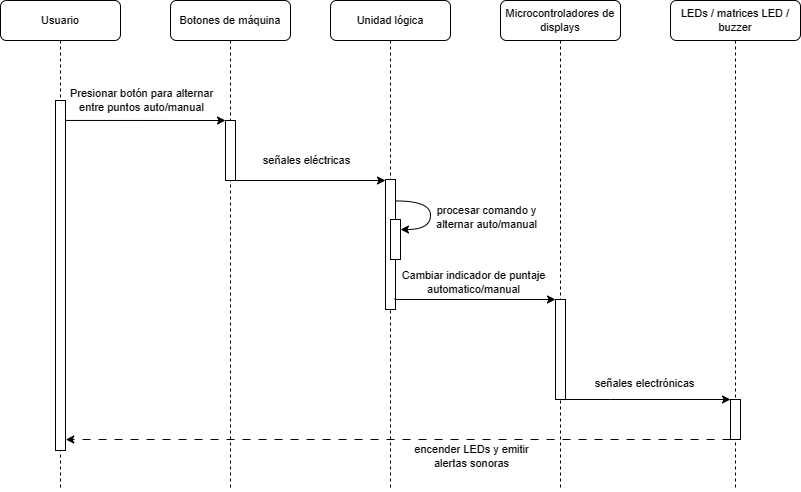

The diagram above was exported from draw.io. Its source (the exported page's mxGraphModel, read from the mxfile embedded in the PNG):
<mxGraphModel dx="1055" dy="616" grid="1" gridSize="10" guides="1" tooltips="1" connect="1" arrows="1" fold="1" page="1" pageScale="1" pageWidth="850" pageHeight="1100" math="0" shadow="0">
  <root>
    <mxCell id="0" />
    <mxCell id="1" parent="0" />
    <mxCell id="7F6fqmXWAmK54oai2_qa-3" value="Botones de máquina" style="shape=umlLifeline;perimeter=lifelinePerimeter;whiteSpace=wrap;html=1;container=1;collapsible=0;recursiveResize=0;outlineConnect=0;rounded=1;shadow=0;comic=0;labelBackgroundColor=none;strokeWidth=1;fontFamily=Helvetica;fontSize=11;align=center;" parent="1" vertex="1">
      <mxGeometry x="240" y="110" width="120" height="490" as="geometry" />
    </mxCell>
    <mxCell id="7F6fqmXWAmK54oai2_qa-4" value="" style="rounded=0;whiteSpace=wrap;html=1;fontFamily=Helvetica;fontSize=11;labelBackgroundColor=none;" parent="7F6fqmXWAmK54oai2_qa-3" vertex="1">
      <mxGeometry x="55" y="120" width="10" height="60" as="geometry" />
    </mxCell>
    <mxCell id="7F6fqmXWAmK54oai2_qa-5" value="Unidad lógica" style="shape=umlLifeline;perimeter=lifelinePerimeter;whiteSpace=wrap;html=1;container=1;collapsible=0;recursiveResize=0;outlineConnect=0;rounded=1;shadow=0;comic=0;labelBackgroundColor=none;strokeWidth=1;fontFamily=Helvetica;fontSize=11;align=center;" parent="1" vertex="1">
      <mxGeometry x="400" y="110" width="120" height="490" as="geometry" />
    </mxCell>
    <mxCell id="7F6fqmXWAmK54oai2_qa-17" value="" style="endArrow=classic;html=1;rounded=0;edgeStyle=orthogonalEdgeStyle;curved=1;exitX=1.046;exitY=0.165;exitDx=0;exitDy=0;exitPerimeter=0;fontFamily=Helvetica;fontSize=11;labelBackgroundColor=none;" parent="7F6fqmXWAmK54oai2_qa-5" source="8KNm3-20Z3KvcUUBy0Qh-4" edge="1">
      <mxGeometry width="50" height="50" relative="1" as="geometry">
        <mxPoint x="80" y="199" as="sourcePoint" />
        <mxPoint x="70" y="229" as="targetPoint" />
        <Array as="points">
          <mxPoint x="100" y="201" />
          <mxPoint x="100" y="229" />
        </Array>
      </mxGeometry>
    </mxCell>
    <mxCell id="7F6fqmXWAmK54oai2_qa-18" value="procesar comando y &lt;br&gt;alternar auto/manual" style="edgeLabel;html=1;align=center;verticalAlign=middle;resizable=0;points=[];fontFamily=Helvetica;fontSize=11;labelBackgroundColor=none;" parent="7F6fqmXWAmK54oai2_qa-17" vertex="1" connectable="0">
      <mxGeometry x="-0.1339" y="-1" relative="1" as="geometry">
        <mxPoint x="57" y="11" as="offset" />
      </mxGeometry>
    </mxCell>
    <mxCell id="8KNm3-20Z3KvcUUBy0Qh-4" value="" style="rounded=0;whiteSpace=wrap;html=1;fontFamily=Helvetica;fontSize=11;labelBackgroundColor=none;" parent="7F6fqmXWAmK54oai2_qa-5" vertex="1">
      <mxGeometry x="55" y="179" width="10" height="130" as="geometry" />
    </mxCell>
    <mxCell id="7F6fqmXWAmK54oai2_qa-16" value="" style="rounded=0;whiteSpace=wrap;html=1;fontFamily=Helvetica;fontSize=11;labelBackgroundColor=none;" parent="7F6fqmXWAmK54oai2_qa-5" vertex="1">
      <mxGeometry x="60" y="219" width="10" height="40" as="geometry" />
    </mxCell>
    <mxCell id="7F6fqmXWAmK54oai2_qa-19" value="Microcontroladores de displays" style="shape=umlLifeline;perimeter=lifelinePerimeter;whiteSpace=wrap;html=1;container=1;collapsible=0;recursiveResize=0;outlineConnect=0;rounded=1;shadow=0;comic=0;labelBackgroundColor=none;strokeWidth=1;fontFamily=Helvetica;fontSize=11;align=center;size=40;" parent="1" vertex="1">
      <mxGeometry x="570" y="110" width="120" height="490" as="geometry" />
    </mxCell>
    <mxCell id="7F6fqmXWAmK54oai2_qa-20" value="LEDs / matrices LED / buzzer" style="shape=umlLifeline;perimeter=lifelinePerimeter;whiteSpace=wrap;html=1;container=1;collapsible=0;recursiveResize=0;outlineConnect=0;rounded=1;shadow=0;comic=0;labelBackgroundColor=none;strokeWidth=1;fontFamily=Helvetica;fontSize=11;align=center;" parent="1" vertex="1">
      <mxGeometry x="740" y="110" width="130" height="490" as="geometry" />
    </mxCell>
    <mxCell id="7F6fqmXWAmK54oai2_qa-21" value="Usuario" style="shape=umlLifeline;perimeter=lifelinePerimeter;whiteSpace=wrap;html=1;container=1;collapsible=0;recursiveResize=0;outlineConnect=0;rounded=1;shadow=0;comic=0;labelBackgroundColor=none;strokeWidth=1;fontFamily=Helvetica;fontSize=11;align=center;" parent="1" vertex="1">
      <mxGeometry x="70" y="110" width="120" height="490" as="geometry" />
    </mxCell>
    <mxCell id="7F6fqmXWAmK54oai2_qa-22" value="" style="rounded=0;whiteSpace=wrap;html=1;fontFamily=Helvetica;fontSize=11;labelBackgroundColor=none;" parent="7F6fqmXWAmK54oai2_qa-21" vertex="1">
      <mxGeometry x="55" y="100" width="10" height="350" as="geometry" />
    </mxCell>
    <mxCell id="7F6fqmXWAmK54oai2_qa-23" value="" style="endArrow=classic;html=1;rounded=0;entryX=0;entryY=0;entryDx=0;entryDy=0;fontFamily=Helvetica;fontSize=11;labelBackgroundColor=none;exitX=1.025;exitY=0.057;exitDx=0;exitDy=0;exitPerimeter=0;" parent="1" source="7F6fqmXWAmK54oai2_qa-22" target="7F6fqmXWAmK54oai2_qa-4" edge="1">
      <mxGeometry width="50" height="50" relative="1" as="geometry">
        <mxPoint x="140" y="230" as="sourcePoint" />
        <mxPoint x="350" y="180" as="targetPoint" />
      </mxGeometry>
    </mxCell>
    <mxCell id="7F6fqmXWAmK54oai2_qa-24" value="Presionar botón para alternar&lt;br&gt;entre puntos auto/manual" style="edgeLabel;html=1;align=center;verticalAlign=middle;resizable=0;points=[];fontFamily=Helvetica;fontSize=11;labelBackgroundColor=none;" parent="7F6fqmXWAmK54oai2_qa-23" vertex="1" connectable="0">
      <mxGeometry x="-0.1339" y="-1" relative="1" as="geometry">
        <mxPoint x="6" y="-21" as="offset" />
      </mxGeometry>
    </mxCell>
    <mxCell id="7F6fqmXWAmK54oai2_qa-25" value="" style="endArrow=classic;html=1;rounded=0;exitX=1;exitY=1;exitDx=0;exitDy=0;entryX=0;entryY=0;entryDx=0;entryDy=0;fontFamily=Helvetica;fontSize=11;labelBackgroundColor=none;" parent="1" source="7F6fqmXWAmK54oai2_qa-4" edge="1">
      <mxGeometry width="50" height="50" relative="1" as="geometry">
        <mxPoint x="320" y="290" as="sourcePoint" />
        <mxPoint x="455" y="290" as="targetPoint" />
      </mxGeometry>
    </mxCell>
    <mxCell id="7F6fqmXWAmK54oai2_qa-26" value="señales eléctricas" style="edgeLabel;html=1;align=center;verticalAlign=middle;resizable=0;points=[];fontFamily=Helvetica;fontSize=11;labelBackgroundColor=none;" parent="7F6fqmXWAmK54oai2_qa-25" vertex="1" connectable="0">
      <mxGeometry x="-0.1339" y="-1" relative="1" as="geometry">
        <mxPoint x="6" y="-21" as="offset" />
      </mxGeometry>
    </mxCell>
    <mxCell id="7F6fqmXWAmK54oai2_qa-28" style="edgeStyle=orthogonalEdgeStyle;rounded=0;orthogonalLoop=1;jettySize=auto;html=1;exitX=1;exitY=1;exitDx=0;exitDy=0;entryX=0;entryY=0;entryDx=0;entryDy=0;fontFamily=Helvetica;fontSize=11;labelBackgroundColor=none;" parent="1" source="7F6fqmXWAmK54oai2_qa-30" target="7F6fqmXWAmK54oai2_qa-38" edge="1">
      <mxGeometry relative="1" as="geometry">
        <Array as="points">
          <mxPoint x="680" y="509" />
          <mxPoint x="680" y="509" />
        </Array>
      </mxGeometry>
    </mxCell>
    <mxCell id="7F6fqmXWAmK54oai2_qa-29" value="señales electrónicas" style="edgeLabel;html=1;align=center;verticalAlign=middle;resizable=0;points=[];fontFamily=Helvetica;fontSize=11;labelBackgroundColor=none;" parent="7F6fqmXWAmK54oai2_qa-28" vertex="1" connectable="0">
      <mxGeometry x="-0.1849" y="-2" relative="1" as="geometry">
        <mxPoint x="11" y="-18" as="offset" />
      </mxGeometry>
    </mxCell>
    <mxCell id="7F6fqmXWAmK54oai2_qa-30" value="" style="rounded=0;whiteSpace=wrap;html=1;fontFamily=Helvetica;fontSize=11;labelBackgroundColor=none;" parent="1" vertex="1">
      <mxGeometry x="625" y="409" width="10" height="100" as="geometry" />
    </mxCell>
    <mxCell id="7F6fqmXWAmK54oai2_qa-31" style="edgeStyle=orthogonalEdgeStyle;rounded=0;orthogonalLoop=1;jettySize=auto;html=1;entryX=0;entryY=0;entryDx=0;entryDy=0;exitX=0.959;exitY=0.912;exitDx=0;exitDy=0;exitPerimeter=0;fontFamily=Helvetica;fontSize=11;labelBackgroundColor=none;" parent="1" source="8KNm3-20Z3KvcUUBy0Qh-4" target="7F6fqmXWAmK54oai2_qa-30" edge="1">
      <mxGeometry relative="1" as="geometry">
        <Array as="points">
          <mxPoint x="465" y="409" />
        </Array>
        <mxPoint x="480" y="409" as="sourcePoint" />
      </mxGeometry>
    </mxCell>
    <mxCell id="7F6fqmXWAmK54oai2_qa-32" value="&lt;div&gt;Cambiar indicador de puntaje&lt;/div&gt;&lt;div&gt;automatico/manual&lt;/div&gt;" style="edgeLabel;html=1;align=center;verticalAlign=middle;resizable=0;points=[];fontFamily=Helvetica;fontSize=11;labelBackgroundColor=none;" parent="7F6fqmXWAmK54oai2_qa-31" vertex="1" connectable="0">
      <mxGeometry x="-0.0984" relative="1" as="geometry">
        <mxPoint x="6" y="-17" as="offset" />
      </mxGeometry>
    </mxCell>
    <mxCell id="7F6fqmXWAmK54oai2_qa-36" style="edgeStyle=orthogonalEdgeStyle;rounded=0;orthogonalLoop=1;jettySize=auto;html=1;exitX=0;exitY=1;exitDx=0;exitDy=0;entryX=1.028;entryY=0.963;entryDx=0;entryDy=0;entryPerimeter=0;dashed=1;dashPattern=8 8;fontFamily=Helvetica;fontSize=11;labelBackgroundColor=none;" parent="1" source="7F6fqmXWAmK54oai2_qa-38" edge="1">
      <mxGeometry relative="1" as="geometry">
        <Array as="points">
          <mxPoint x="620" y="549" />
          <mxPoint x="620" y="549" />
        </Array>
        <mxPoint x="135.27999999999997" y="549.02" as="targetPoint" />
      </mxGeometry>
    </mxCell>
    <mxCell id="7F6fqmXWAmK54oai2_qa-37" value="encender LEDs y emitir &lt;br style=&quot;font-size: 11px;&quot;&gt;alertas sonoras" style="edgeLabel;html=1;align=center;verticalAlign=middle;resizable=0;points=[];fontFamily=Helvetica;fontSize=11;labelBackgroundColor=none;" parent="7F6fqmXWAmK54oai2_qa-36" vertex="1" connectable="0">
      <mxGeometry x="-0.2968" relative="1" as="geometry">
        <mxPoint x="-26" y="17" as="offset" />
      </mxGeometry>
    </mxCell>
    <mxCell id="7F6fqmXWAmK54oai2_qa-38" value="" style="rounded=0;whiteSpace=wrap;html=1;fontFamily=Helvetica;fontSize=11;labelBackgroundColor=none;" parent="1" vertex="1">
      <mxGeometry x="800" y="509" width="10" height="40" as="geometry" />
    </mxCell>
  </root>
</mxGraphModel>